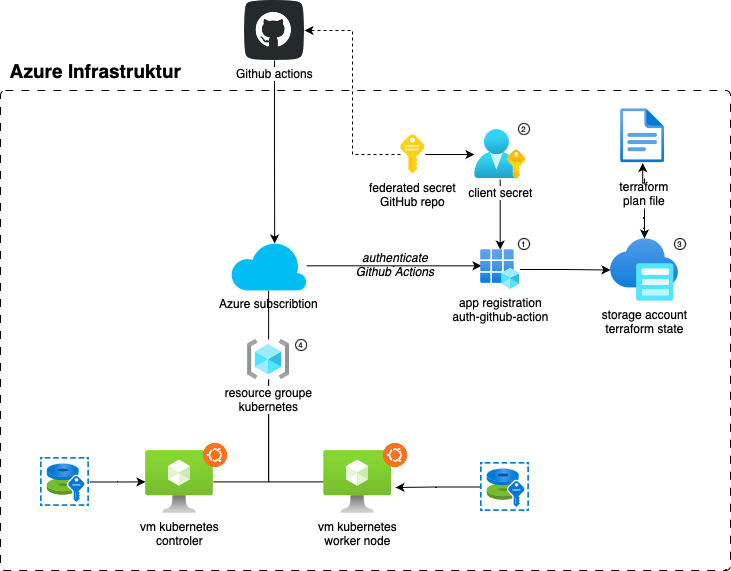

The diagram above was exported from draw.io. Its source (the exported page's mxGraphModel, read from the mxfile embedded in the PNG):
<mxGraphModel dx="721" dy="622" grid="1" gridSize="10" guides="1" tooltips="1" connect="1" arrows="1" fold="1" page="1" pageScale="1" pageWidth="827" pageHeight="1169" math="0" shadow="0">
  <root>
    <mxCell id="0" />
    <mxCell id="1" parent="0" />
    <mxCell id="wivunIpu-IDwNCwmUR7j-47" value="" style="rounded=1;whiteSpace=wrap;html=1;arcSize=1;fillStyle=auto;dashed=1;dashPattern=8 8;" parent="1" vertex="1">
      <mxGeometry x="40" y="100" width="730" height="480" as="geometry" />
    </mxCell>
    <mxCell id="wivunIpu-IDwNCwmUR7j-2" value="storage account&lt;br&gt;terraform state" style="image;aspect=fixed;html=1;points=[];align=center;fontSize=12;image=img/lib/azure2/storage/Azure_HCP_Cache.svg;" parent="1" vertex="1">
      <mxGeometry x="650" y="248" width="68" height="63" as="geometry" />
    </mxCell>
    <mxCell id="wivunIpu-IDwNCwmUR7j-4" style="edgeStyle=orthogonalEdgeStyle;rounded=0;orthogonalLoop=1;jettySize=auto;html=1;startArrow=none;startFill=0;" parent="1" source="wivunIpu-IDwNCwmUR7j-6" target="wivunIpu-IDwNCwmUR7j-2" edge="1">
      <mxGeometry relative="1" as="geometry" />
    </mxCell>
    <mxCell id="wivunIpu-IDwNCwmUR7j-3" value="" style="image;aspect=fixed;html=1;points=[];align=center;fontSize=12;image=img/lib/azure2/general/File.svg;" parent="1" vertex="1">
      <mxGeometry x="660" y="118" width="44.29" height="54.57" as="geometry" />
    </mxCell>
    <mxCell id="wivunIpu-IDwNCwmUR7j-29" value="" style="edgeStyle=orthogonalEdgeStyle;rounded=0;orthogonalLoop=1;jettySize=auto;html=1;endArrow=none;endFill=0;" parent="1" source="wivunIpu-IDwNCwmUR7j-5" target="wivunIpu-IDwNCwmUR7j-18" edge="1">
      <mxGeometry relative="1" as="geometry" />
    </mxCell>
    <mxCell id="wivunIpu-IDwNCwmUR7j-36" style="edgeStyle=orthogonalEdgeStyle;rounded=0;orthogonalLoop=1;jettySize=auto;html=1;entryX=0.025;entryY=0.408;entryDx=0;entryDy=0;entryPerimeter=0;" parent="1" source="wivunIpu-IDwNCwmUR7j-5" target="wivunIpu-IDwNCwmUR7j-26" edge="1">
      <mxGeometry relative="1" as="geometry" />
    </mxCell>
    <mxCell id="wivunIpu-IDwNCwmUR7j-5" value="Azure subscribtion" style="verticalLabelPosition=bottom;html=1;verticalAlign=top;align=center;strokeColor=none;fillColor=#00BEF2;shape=mxgraph.azure.cloud;" parent="1" vertex="1">
      <mxGeometry x="270" y="250.5" width="76.15" height="49.5" as="geometry" />
    </mxCell>
    <mxCell id="wivunIpu-IDwNCwmUR7j-7" value="" style="edgeStyle=orthogonalEdgeStyle;rounded=0;orthogonalLoop=1;jettySize=auto;html=1;startArrow=classic;startFill=1;endArrow=none;endFill=0;" parent="1" source="wivunIpu-IDwNCwmUR7j-3" target="wivunIpu-IDwNCwmUR7j-6" edge="1">
      <mxGeometry relative="1" as="geometry">
        <mxPoint x="574" y="230" as="sourcePoint" />
        <mxPoint x="574" y="310" as="targetPoint" />
      </mxGeometry>
    </mxCell>
    <mxCell id="wivunIpu-IDwNCwmUR7j-6" value="terraform plan file" style="text;html=1;strokeColor=none;fillColor=none;align=center;verticalAlign=middle;whiteSpace=wrap;rounded=0;" parent="1" vertex="1">
      <mxGeometry x="654" y="188" width="60" height="30" as="geometry" />
    </mxCell>
    <mxCell id="wivunIpu-IDwNCwmUR7j-21" style="edgeStyle=orthogonalEdgeStyle;rounded=0;orthogonalLoop=1;jettySize=auto;html=1;endArrow=none;endFill=0;" parent="1" source="wivunIpu-IDwNCwmUR7j-9" target="wivunIpu-IDwNCwmUR7j-18" edge="1">
      <mxGeometry relative="1" as="geometry" />
    </mxCell>
    <mxCell id="wivunIpu-IDwNCwmUR7j-9" value="vm kubernetes&lt;br&gt;controler" style="image;aspect=fixed;html=1;points=[];align=center;fontSize=12;image=img/lib/azure2/other/AVS_VM.svg;" parent="1" vertex="1">
      <mxGeometry x="185.01" y="460" width="68" height="62.8" as="geometry" />
    </mxCell>
    <mxCell id="wivunIpu-IDwNCwmUR7j-20" style="edgeStyle=orthogonalEdgeStyle;rounded=0;orthogonalLoop=1;jettySize=auto;html=1;endArrow=none;endFill=0;" parent="1" source="wivunIpu-IDwNCwmUR7j-10" target="wivunIpu-IDwNCwmUR7j-18" edge="1">
      <mxGeometry relative="1" as="geometry" />
    </mxCell>
    <mxCell id="wivunIpu-IDwNCwmUR7j-10" value="vm kubernetes&lt;br&gt;worker node" style="image;aspect=fixed;html=1;points=[];align=center;fontSize=12;image=img/lib/azure2/other/AVS_VM.svg;" parent="1" vertex="1">
      <mxGeometry x="363.15" y="460" width="68" height="62.8" as="geometry" />
    </mxCell>
    <mxCell id="wivunIpu-IDwNCwmUR7j-13" style="edgeStyle=orthogonalEdgeStyle;rounded=0;orthogonalLoop=1;jettySize=auto;html=1;" parent="1" source="wivunIpu-IDwNCwmUR7j-11" target="wivunIpu-IDwNCwmUR7j-9" edge="1">
      <mxGeometry relative="1" as="geometry" />
    </mxCell>
    <mxCell id="wivunIpu-IDwNCwmUR7j-11" value="" style="image;aspect=fixed;html=1;points=[];align=center;fontSize=12;image=img/lib/azure2/compute/Disk_Encryption_Sets.svg;" parent="1" vertex="1">
      <mxGeometry x="80" y="467" width="49" height="49" as="geometry" />
    </mxCell>
    <mxCell id="wivunIpu-IDwNCwmUR7j-14" style="edgeStyle=orthogonalEdgeStyle;rounded=0;orthogonalLoop=1;jettySize=auto;html=1;entryX=1.057;entryY=0.589;entryDx=0;entryDy=0;entryPerimeter=0;" parent="1" source="wivunIpu-IDwNCwmUR7j-12" target="wivunIpu-IDwNCwmUR7j-10" edge="1">
      <mxGeometry relative="1" as="geometry" />
    </mxCell>
    <mxCell id="wivunIpu-IDwNCwmUR7j-12" value="" style="image;aspect=fixed;html=1;points=[];align=center;fontSize=12;image=img/lib/azure2/compute/Disk_Encryption_Sets.svg;" parent="1" vertex="1">
      <mxGeometry x="520" y="472" width="49" height="49" as="geometry" />
    </mxCell>
    <mxCell id="wivunIpu-IDwNCwmUR7j-18" value="resource groupe&lt;br&gt;kubernetes" style="image;aspect=fixed;html=1;points=[];align=center;fontSize=12;image=img/lib/azure2/general/Resource_Groups.svg;" parent="1" vertex="1">
      <mxGeometry x="286.83" y="349" width="42.5" height="40" as="geometry" />
    </mxCell>
    <mxCell id="wivunIpu-IDwNCwmUR7j-22" value="" style="shape=image;html=1;verticalAlign=top;verticalLabelPosition=bottom;labelBackgroundColor=#ffffff;imageAspect=0;aspect=fixed;image=https://cdn1.iconfinder.com/data/icons/operating-system-flat-1/30/ubuntu-128.png" parent="1" vertex="1">
      <mxGeometry x="240" y="450" width="30" height="30" as="geometry" />
    </mxCell>
    <mxCell id="wivunIpu-IDwNCwmUR7j-23" value="" style="shape=image;html=1;verticalAlign=top;verticalLabelPosition=bottom;labelBackgroundColor=#ffffff;imageAspect=0;aspect=fixed;image=https://cdn1.iconfinder.com/data/icons/operating-system-flat-1/30/ubuntu-128.png" parent="1" vertex="1">
      <mxGeometry x="420" y="450" width="30" height="30" as="geometry" />
    </mxCell>
    <mxCell id="wivunIpu-IDwNCwmUR7j-32" style="edgeStyle=orthogonalEdgeStyle;rounded=0;orthogonalLoop=1;jettySize=auto;html=1;" parent="1" source="wivunIpu-IDwNCwmUR7j-24" target="wivunIpu-IDwNCwmUR7j-26" edge="1">
      <mxGeometry relative="1" as="geometry" />
    </mxCell>
    <mxCell id="wivunIpu-IDwNCwmUR7j-24" value="client secret" style="image;aspect=fixed;html=1;points=[];align=center;fontSize=12;image=img/lib/azure2/azure_stack/User_Subscriptions.svg;" parent="1" vertex="1">
      <mxGeometry x="513.94" y="139" width="51.51" height="50" as="geometry" />
    </mxCell>
    <mxCell id="wivunIpu-IDwNCwmUR7j-37" style="edgeStyle=orthogonalEdgeStyle;rounded=0;orthogonalLoop=1;jettySize=auto;html=1;" parent="1" source="wivunIpu-IDwNCwmUR7j-26" target="wivunIpu-IDwNCwmUR7j-2" edge="1">
      <mxGeometry relative="1" as="geometry" />
    </mxCell>
    <mxCell id="wivunIpu-IDwNCwmUR7j-26" value="app registration&lt;br&gt;auth-github-action" style="image;aspect=fixed;html=1;points=[];align=center;fontSize=12;image=img/lib/azure2/identity/App_Registrations.svg;" parent="1" vertex="1">
      <mxGeometry x="520" y="259" width="39.38" height="40" as="geometry" />
    </mxCell>
    <mxCell id="wivunIpu-IDwNCwmUR7j-33" style="edgeStyle=orthogonalEdgeStyle;rounded=0;orthogonalLoop=1;jettySize=auto;html=1;" parent="1" source="wivunIpu-IDwNCwmUR7j-31" target="wivunIpu-IDwNCwmUR7j-24" edge="1">
      <mxGeometry relative="1" as="geometry" />
    </mxCell>
    <mxCell id="wivunIpu-IDwNCwmUR7j-38" style="edgeStyle=orthogonalEdgeStyle;rounded=0;orthogonalLoop=1;jettySize=auto;html=1;entryX=1;entryY=0.5;entryDx=0;entryDy=0;dashed=1;" parent="1" source="wivunIpu-IDwNCwmUR7j-31" target="wivunIpu-IDwNCwmUR7j-34" edge="1">
      <mxGeometry relative="1" as="geometry" />
    </mxCell>
    <mxCell id="wivunIpu-IDwNCwmUR7j-31" value="federated secret&lt;br&gt;GitHub repo" style="image;sketch=0;aspect=fixed;html=1;points=[];align=center;fontSize=12;image=img/lib/mscae/Key.svg;" parent="1" vertex="1">
      <mxGeometry x="440" y="144" width="24.8" height="40" as="geometry" />
    </mxCell>
    <mxCell id="wivunIpu-IDwNCwmUR7j-35" style="edgeStyle=orthogonalEdgeStyle;rounded=0;orthogonalLoop=1;jettySize=auto;html=1;entryX=0.58;entryY=0.05;entryDx=0;entryDy=0;entryPerimeter=0;" parent="1" source="wivunIpu-IDwNCwmUR7j-34" target="wivunIpu-IDwNCwmUR7j-5" edge="1">
      <mxGeometry relative="1" as="geometry" />
    </mxCell>
    <mxCell id="wivunIpu-IDwNCwmUR7j-34" value="Github actions" style="shape=image;html=1;verticalAlign=top;verticalLabelPosition=bottom;labelBackgroundColor=#ffffff;imageAspect=0;aspect=fixed;image=https://cdn4.iconfinder.com/data/icons/socialcones/508/Github-128.png" parent="1" vertex="1">
      <mxGeometry x="284.00000000000006" y="10" width="60" height="60" as="geometry" />
    </mxCell>
    <mxCell id="wivunIpu-IDwNCwmUR7j-40" value="authenticate Github Actions" style="text;html=1;strokeColor=none;fillColor=none;align=center;verticalAlign=middle;whiteSpace=wrap;rounded=0;fontColor=#000000;fontStyle=2" parent="1" vertex="1">
      <mxGeometry x="390" y="259" width="90" height="30" as="geometry" />
    </mxCell>
    <mxCell id="wivunIpu-IDwNCwmUR7j-41" value="1" style="ellipse;whiteSpace=wrap;html=1;aspect=fixed;fontSize=8;" parent="1" vertex="1">
      <mxGeometry x="558" y="248" width="11" height="11" as="geometry" />
    </mxCell>
    <mxCell id="wivunIpu-IDwNCwmUR7j-42" value="2" style="ellipse;whiteSpace=wrap;html=1;aspect=fixed;fontSize=8;" parent="1" vertex="1">
      <mxGeometry x="558" y="133" width="11" height="11" as="geometry" />
    </mxCell>
    <mxCell id="wivunIpu-IDwNCwmUR7j-43" value="3" style="ellipse;whiteSpace=wrap;html=1;aspect=fixed;fontSize=8;" parent="1" vertex="1">
      <mxGeometry x="714" y="248" width="11" height="11" as="geometry" />
    </mxCell>
    <mxCell id="wivunIpu-IDwNCwmUR7j-44" value="4" style="ellipse;whiteSpace=wrap;html=1;aspect=fixed;fontSize=8;" parent="1" vertex="1">
      <mxGeometry x="335.1500000000001" y="349" width="11" height="11" as="geometry" />
    </mxCell>
    <mxCell id="wivunIpu-IDwNCwmUR7j-49" value="Azure&amp;nbsp;Infrastruktur" style="text;strokeColor=none;fillColor=none;html=1;fontSize=19;fontStyle=1;verticalAlign=middle;align=center;" parent="1" vertex="1">
      <mxGeometry x="85.01" y="60" width="100" height="40" as="geometry" />
    </mxCell>
  </root>
</mxGraphModel>